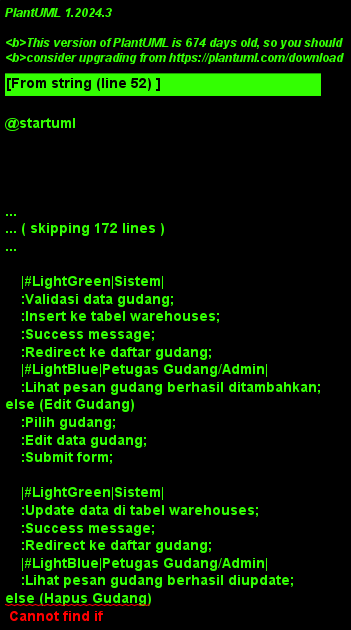

The diagram above was rendered by PlantUML. Its source (embedded in the PNG):
@startuml
!theme plain
skinparam activity {
    BackgroundColor #E1F5FE
    BorderColor #01579B
    FontSize 11
}
skinparam swimlane {
    BackgroundColor #F5F5F5
    BorderColor #424242
    TitleBackgroundColor #BBDEFB
    TitleBorderColor #1976D2
}

title Activity Diagram - Kelola Gudang

|#LightBlue|Petugas Gudang/Admin|
start
:Masuk ke halaman kelola gudang;

|#LightGreen|Sistem|
:Validasi role pengguna;
:Query data gudang dari database;
:Menampilkan daftar gudang;

|#LightBlue|Petugas Gudang/Admin|
:Lihat daftar gudang;

if (Aksi?) then (Tambah Gudang)
    :Masuk ke form tambah gudang;
    :Input data gudang\n(nama, alamat, kapasitas);
    :Submit form;
    
    |#LightGreen|Sistem|
    :Validasi data gudang;
    :Insert ke tabel warehouses;
    :Success message;
    :Redirect ke daftar gudang;
    |#LightBlue|Petugas Gudang/Admin|
    :Lihat pesan gudang berhasil ditambahkan;
else (Edit Gudang)
    :Pilih gudang;
    :Edit data gudang;
    :Submit form;
    
    |#LightGreen|Sistem|
    :Update data di tabel warehouses;
    :Success message;
    :Redirect ke daftar gudang;
    |#LightBlue|Petugas Gudang/Admin|
    :Lihat pesan gudang berhasil diupdate;
else (Hapus Gudang)
    :Pilih gudang;
    :Klik hapus gudang;
    :Konfirmasi penghapusan;
    
    |#LightGreen|Sistem|
    :Check stok di gudang;
    if (Gudang kosong?) then (Ya)
        :Delete dari tabel warehouses;
        :Success message;
        :Redirect ke daftar gudang;
        |#LightBlue|Petugas Gudang/Admin|
        :Lihat pesan gudang berhasil dihapus;
    else (Tidak)
        :Error: gudang masih berisi stok;
        :Tampilkan pesan error;
        |#LightBlue|Petugas Gudang/Admin|
        :Lihat pesan gudang masih berisi stok;
    endif
endif

stop

@enduml